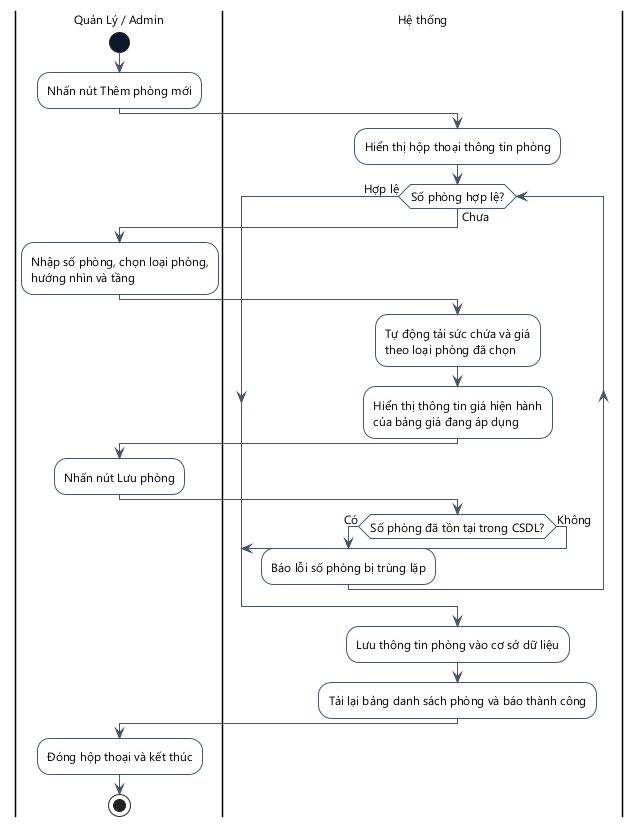

The diagram above was rendered by PlantUML. Its source (embedded in the PNG):
@startuml
skinparam DefaultFontName "Segoe UI"
skinparam DefaultFontSize 12
skinparam ActivityMinimalWidth 180
skinparam ActivityPadding 8
skinparam ActivityMargin 8
skinparam backgroundcolor white
skinparam ActivityBackgroundColor white
skinparam ActivityBorderColor #475569
skinparam ActivityStartColor #0F172A
skinparam ActivityEndColor #0F172A
skinparam ActivityDiamondBackgroundColor white
skinparam ActivityDiamondBorderColor #475569
skinparam ArrowColor #475569
skinparam ActivityBorderThickness 1
skinparam ArrowThickness 1
skinparam linetype ortho

|Quản Lý / Admin|
start
:Nhấn nút Thêm phòng mới;
|Hệ thống|
:Hiển thị hộp thoại thông tin phòng;
while (Số phòng hợp lệ?) is (Chưa)
  |Quản Lý / Admin|
  :Nhập số phòng, chọn loại phòng,\nhướng nhìn và tầng;
  |Hệ thống|
  :Tự động tải sức chứa và giá\ntheo loại phòng đã chọn;
  :Hiển thị thông tin giá hiện hành\ncủa bảng giá đang áp dụng;
  |Quản Lý / Admin|
  :Nhấn nút Lưu phòng;
  |Hệ thống|
  if (Số phòng đã tồn tại trong CSDL?) then (Có)
    :Báo lỗi số phòng bị trùng lặp;
  else (Không)
    break
  endif
endwhile (Hợp lệ)
:Lưu thông tin phòng vào cơ sở dữ liệu;
:Tải lại bảng danh sách phòng và báo thành công;
|Quản Lý / Admin|
:Đóng hộp thoại và kết thúc;
stop
@enduml